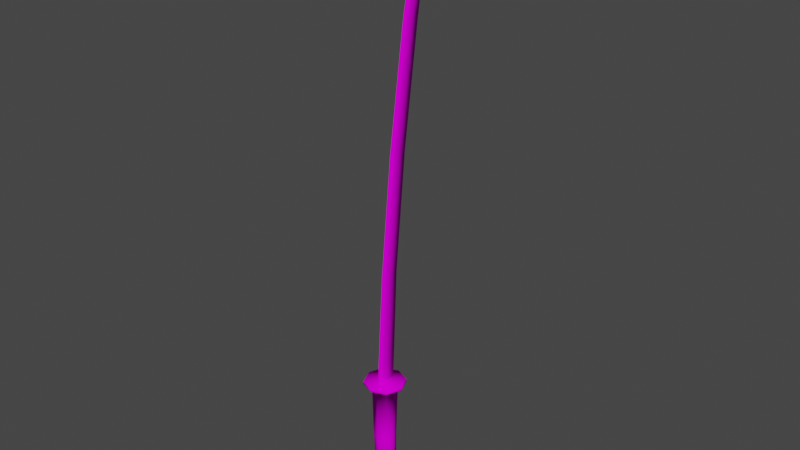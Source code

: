 # Source: sword.blend  (saved by Blender 2.90.8; exported with 4.5.12 LTS)
import bpy
from mathutils import Matrix  # noqa: F401  (used for matrix-valued properties, if any)

bpy.ops.wm.read_factory_settings(use_empty=True)
scene = bpy.context.scene
scene.name = 'Scene'

# ---- collections
col_collection = bpy.data.collections.new('Collection'); scene.collection.children.link(col_collection)

# ---- images (referenced by path relative to the original .blend; pixels are not part of the script)
import os
ASSET_DIR = os.environ.get("B2B_ASSET_DIR", "")  # directory of the original .blend (textures are referenced by path, not embedded)
HERE = os.path.dirname(os.path.abspath(__file__))  # packed textures are extracted next to this script under _unpacked/

def load_image(name, relpath, width, height, colorspace="sRGB"):
    """Load a texture the original file referenced (path relative to the .blend, or extracted next to this script)."""
    p = next((c for c in (os.path.join(HERE, relpath), os.path.join(ASSET_DIR, relpath)) if relpath and os.path.exists(c)), "")
    if p:
        img = bpy.data.images.load(p, check_existing=True)
        img.name = name
    else:  # same state as the original file: an image datablock whose file is absent (Cycles renders it pink)
        img = bpy.data.images.new(name, width, height)
        img.source = "FILE"
        img.filepath = "//" + (relpath or name)
    img.colorspace_settings.name = colorspace
    return img
img_sword_png = load_image('sword.png', 'sword.png', 1024, 1024, 'sRGB')

# ---- materials (node trees are filled in below, after node groups)
mat_sword = bpy.data.materials.new('sword')
mat_sword.use_transparent_shadow = False

# ---- material node trees
mat_sword.use_nodes = True; mat_sword.node_tree.nodes.clear()
_N = mat_sword.node_tree.nodes; _L = mat_sword.node_tree.links
n0 = _N.new('ShaderNodeBsdfPrincipled'); n0.name = 'Principled BSDF'; n0.location = (10, 300)
n0.distribution = 'GGX'
n0.subsurface_method = 'BURLEY'
n0.inputs[3].default_value = 1.45
n0.inputs[13].default_value = 0.0
n0.inputs[27].default_value = (0.0, 0.0, 0.0, 1.0)
n0.inputs[28].default_value = 1.0
n1 = _N.new('ShaderNodeOutputMaterial'); n1.name = 'Material Output'; n1.location = (300, 300)
n2 = _N.new('ShaderNodeTexImage'); n2.name = 'Image Texture'; n2.location = (-280, 280)
n2.image = img_sword_png
_L.new(n0.outputs[0], n1.inputs[0])
_L.new(n2.outputs[0], n0.inputs[0])
n1.is_active_output = True

# ---- world
world_world = bpy.data.worlds.new('World'); scene.world = world_world
world_world.use_nodes = True; world_world.node_tree.nodes.clear()
_N = world_world.node_tree.nodes; _L = world_world.node_tree.links
n0 = _N.new('ShaderNodeOutputWorld'); n0.name = 'World Output'; n0.location = (300, 300)
n1 = _N.new('ShaderNodeBackground'); n1.name = 'Background'; n1.location = (10, 300)
n1.inputs[0].default_value = (0.05088, 0.05088, 0.05088, 1.0)
_L.new(n1.outputs[0], n0.inputs[0])
n0.is_active_output = True
world_world.color = (0.05088, 0.05088, 0.05088)
world_world.use_sun_shadow = False
world_world.sun_shadow_jitter_overblur = 0.0

# ---- meshes
me_plane = bpy.data.meshes.new('Plane')
me_plane.from_pydata([(6.783e-09, 0.1383, 0.02), (-0.0978, 0.0978, 0.02), (-0.1383, 2.837e-10, 0.02), (-0.0978, -0.0978, 0.02), (1.887e-08, -0.1383, 0.02), (0.0978, -0.0978, 0.02), (0.1383, 7.979e-09, 0.02), (0.0978, 0.0978, 0.02), (4.164e-09, 0.08419, 0.0), (-0.05953, 0.05953, 0.0), (-0.08419, 2.837e-10, 0.0), (-0.05953, -0.05953, 0.0), (-3.293e-10, -0.08419, 0.0), (0.05953, -0.05953, 0.0), (0.08419, 1.234e-08, 0.0), (0.05953, 0.05953, 0.0), (-0.0978, 0.0978, 0.0), (6.783e-09, 0.1383, 0.0), (-0.1383, 2.837e-10, 0.0), (-0.0978, -0.0978, 0.0), (1.887e-08, -0.1383, 0.0), (0.0978, -0.0978, 0.0), (0.1383, 7.979e-09, 0.0), (0.0978, 0.0978, 0.0), (3.671e-09, 0.07036, -0.4), (-0.05209, 0.04879, -0.4), (-0.07367, -0.003304, -0.4), (-0.05209, -0.0554, -0.4), (-2.606e-10, -0.07697, -0.4), (0.05209, -0.0554, -0.4), (0.07367, -0.003304, -0.4), (0.05209, 0.04879, -0.4), (3.061e-09, 0.07401, -0.9533), (-0.04441, 0.05572, -0.9553), (-0.06281, 0.01156, -0.9601), (-0.04441, -0.03259, -0.9649), (-2.908e-10, -0.05088, -0.9668), (0.04441, -0.03259, -0.9649), (0.06281, 0.01156, -0.9601), (0.04441, 0.05572, -0.9553), (-1.723e-08, 0.01719, -0.9778), (0.01, 0.07, 0.0), (0.01, -0.04, 0.0), (0.01, 0.2979, 2.355), (0.01, 0.009603, 0.785), (0.01, 0.09132, 1.57), (0.01, 0.2071, 2.355), (-3.353e-08, 0.44, 3.14), (0.01, 0.1843, 1.57), (0.01, 0.1054, 0.785), (0.01, 0.3299, 2.964), (0.01, 0.4081, 2.964), (-3.353e-08, -0.0204, 0.785), (-3.353e-08, -0.07, 0.0), (-3.353e-08, 0.07, 0.0), (0.01, 0.3782, 3.052), (0.01, 0.424, 3.052), (-3.353e-08, 0.06132, 1.57), (-3.353e-08, 0.1771, 2.355), (-3.353e-08, 0.2999, 2.964), (-3.353e-08, 0.3482, 3.052), (-0.01, 0.2979, 2.355), (-0.01, 0.009603, 0.785), (-0.01, -0.04, 0.0), (-0.01, 0.07, 0.0), (-0.01, 0.09132, 1.57), (-0.01, 0.2071, 2.355), (-0.01, 0.1843, 1.57), (-0.01, 0.1054, 0.785), (-0.01, 0.3299, 2.964), (-0.01, 0.4081, 2.964), (-0.01, 0.3782, 3.052), (-0.01, 0.424, 3.052), (0.01, -0.03342, 0.1041), (0.01, 0.07469, 0.1041), (-3.353e-08, -0.06342, 0.1041), (-0.01, 0.07469, 0.1041), (-0.01, -0.03342, 0.1041)], [], [(7, 6, 22, 23), (5, 4, 20, 21), (3, 2, 18, 19), (1, 0, 17, 16), (0, 7, 23, 17), (6, 5, 21, 22), (4, 3, 19, 20), (2, 1, 16, 18), (9, 8, 24, 25), (8, 9, 16, 17), (9, 10, 18, 16), (10, 11, 19, 18), (11, 12, 20, 19), (12, 13, 21, 20), (13, 14, 22, 21), (14, 15, 23, 22), (15, 8, 17, 23), (31, 30, 38, 39), (8, 15, 31, 24), (14, 13, 29, 30), (12, 11, 27, 28), (10, 9, 25, 26), (15, 14, 30, 31), (13, 12, 28, 29), (11, 10, 26, 27), (34, 33, 40), (29, 28, 36, 37), (27, 26, 34, 35), (25, 24, 32, 33), (24, 31, 39, 32), (30, 29, 37, 38), (28, 27, 35, 36), (26, 25, 33, 34), (49, 44, 45, 48), (39, 38, 40), (37, 36, 40), (35, 34, 40), (33, 32, 40), (32, 39, 40), (38, 37, 40), (36, 35, 40), (74, 73, 44, 49), (59, 58, 66, 69), (48, 45, 46, 43), (1, 2, 3, 4, 5, 6, 7, 0), (43, 46, 50, 51), (56, 55, 47), (48, 67, 68, 49), (60, 59, 69, 71), (51, 50, 55, 56), (75, 53, 63, 77), (56, 72, 70, 51), (57, 52, 62, 65), (47, 55, 60), (45, 44, 52, 57), (50, 46, 58, 59), (43, 51, 70, 61), (55, 50, 59, 60), (73, 42, 53, 75), (46, 45, 57, 58), (47, 72, 56), (48, 43, 61, 67), (68, 67, 65, 62), (76, 68, 62, 77), (67, 61, 66, 65), (61, 70, 69, 66), (72, 47, 71), (70, 72, 71, 69), (47, 60, 71), (58, 57, 65, 66), (74, 76, 64, 54, 41), (49, 68, 76, 74), (64, 76, 77, 63), (44, 73, 75, 52), (52, 75, 77, 62), (41, 42, 73, 74)])
me_plane.polygons.foreach_set('use_smooth', [True] * 76)
_uv = me_plane.uv_layers.new(name='UVMap')
_uv.uv.foreach_set('vector', [0.4583, 0.7615, 0.4575, 0.7398, 0.4624, 0.7372, 0.4636, 0.7634, 0.4406, 0.7248, 0.4173, 0.7258, 0.4149, 0.7206, 0.4423, 0.7194, 0.401, 0.7413, 0.4019, 0.763, 0.3969, 0.7656, 0.3958, 0.7394, 0.4188, 0.778, 0.4421, 0.777, 0.4445, 0.7822, 0.417, 0.7834, 0.4421, 0.777, 0.4583, 0.7615, 0.4636, 0.7634, 0.4445, 0.7822, 0.4575, 0.7398, 0.4406, 0.7248, 0.4423, 0.7194, 0.4624, 0.7372, 0.4173, 0.7258, 0.401, 0.7413, 0.3958, 0.7394, 0.4149, 0.7206, 0.4019, 0.763, 0.4188, 0.778, 0.417, 0.7834, 0.3969, 0.7656, 0.4079, 1.944, 0.4833, 1.944, 0.4833, 0.7824, 0.4079, 0.7824, 0.4563, 0.8169, 0.4018, 0.8166, 0.417, 0.7834, 0.4445, 0.7822, 0.4018, 0.8166, 0.3627, 0.7785, 0.3969, 0.7656, 0.417, 0.7834, 0.3627, 0.7785, 0.3627, 0.7235, 0.3958, 0.7394, 0.3969, 0.7656, 0.3627, 0.7235, 0.403, 0.6859, 0.4149, 0.7206, 0.3958, 0.7394, 0.403, 0.6859, 0.4576, 0.6862, 0.4423, 0.7194, 0.4149, 0.7206, 0.4576, 0.6862, 0.4967, 0.7243, 0.4624, 0.7372, 0.4423, 0.7194, 0.4967, 0.7243, 0.4967, 0.7793, 0.4636, 0.7634, 0.4624, 0.7372, 0.4967, 0.7793, 0.4563, 0.8169, 0.4445, 0.7822, 0.4636, 0.7634, 0.4079, 0.7824, 0.254, 0.7824, 0.254, -0.844, 0.4079, -0.844, 0.4833, 1.944, 0.4079, 1.944, 0.4079, 0.7824, 0.4833, 0.7824, 0.254, 1.944, 0.08113, 1.944, 0.08113, 0.7824, 0.254, 0.7824, 0.01111, 1.944, 0.08113, 1.944, 0.08113, 0.7824, 0.01111, 0.7824, 0.254, 1.944, 0.4079, 1.944, 0.4079, 0.7824, 0.254, 0.7824, 0.4079, 1.944, 0.254, 1.944, 0.254, 0.7824, 0.4079, 0.7824, 0.08113, 1.944, 0.01111, 1.944, 0.01111, 0.7824, 0.08113, 0.7824, 0.08113, 1.944, 0.254, 1.944, 0.254, 0.7824, 0.08113, 0.7824, 0.254, -0.844, 0.4079, -0.844, 0.254, -0.8955, 0.08113, 0.7824, 0.01111, 0.7824, 0.01111, -0.844, 0.08113, -0.844, 0.08113, 0.7824, 0.254, 0.7824, 0.254, -0.844, 0.08113, -0.844, 0.4079, 0.7824, 0.4833, 0.7824, 0.4833, -0.844, 0.4079, -0.844, 0.4833, 0.7824, 0.4079, 0.7824, 0.4079, -0.844, 0.4833, -0.844, 0.254, 0.7824, 0.08113, 0.7824, 0.08113, -0.844, 0.254, -0.844, 0.01111, 0.7824, 0.08113, 0.7824, 0.08113, -0.844, 0.01111, -0.844, 0.254, 0.7824, 0.4079, 0.7824, 0.4079, -0.844, 0.254, -0.844, 0.9832, 0.1408, 0.6326, 0.1408, 0.6326, 3.343, 0.9832, 3.343, 0.4079, -0.844, 0.254, -0.844, 0.254, -0.8955, 0.08113, -0.844, 0.01111, -0.844, 0.254, -0.8955, 0.08113, -0.844, 0.254, -0.844, 0.254, -0.8955, 0.4079, -0.844, 0.4833, -0.844, 0.254, -0.8955, 0.4833, -0.844, 0.4079, -0.844, 0.254, -0.8955, 0.254, -0.844, 0.08113, -0.844, 0.254, -0.8955, 0.01111, -0.844, 0.08113, -0.844, 0.254, -0.8955, 0.9832, -2.637, 0.6326, -2.637, 0.6326, 0.1408, 0.9832, 0.1408, 0.5102, 9.029, 0.5102, 6.546, 0.6326, 6.546, 0.6326, 9.029, 0.9832, 3.343, 0.6326, 3.343, 0.6326, 6.546, 0.9832, 6.546, 0.4188, 0.778, 0.4019, 0.763, 0.401, 0.7413, 0.4173, 0.7258, 0.4406, 0.7248, 0.4575, 0.7398, 0.4583, 0.7615, 0.4421, 0.777, 0.9832, 6.546, 0.6326, 6.546, 0.6326, 9.029, 0.9832, 9.029, 0.9832, 9.389, 0.6326, 9.389, 0.9832, 9.749, 0.9832, 3.343, 0.9832, 3.343, 0.9832, 0.1408, 0.9832, 0.1408, 0.5102, 9.389, 0.5102, 9.029, 0.6326, 9.029, 0.6326, 9.389, 0.9832, 9.029, 0.6326, 9.029, 0.6326, 9.389, 0.9832, 9.389, 0.4721, 0.5326, 0.406, 0.5331, 0.406, 0.4288, 0.4721, 0.4284, 0.9832, 9.389, 0.9832, 9.389, 0.9832, 9.029, 0.9832, 9.029, 0.5102, 3.343, 0.5102, 0.1408, 0.6326, 0.1408, 0.6326, 3.343, 0.9832, 9.749, 0.6326, 9.389, 0.5102, 9.389, 0.6326, 3.343, 0.6326, 0.1408, 0.5102, 0.1408, 0.5102, 3.343, 0.6326, 9.029, 0.6326, 6.546, 0.5102, 6.546, 0.5102, 9.029, 0.9832, 6.546, 0.9832, 9.029, 0.9832, 9.029, 0.9832, 6.546, 0.6326, 9.389, 0.6326, 9.029, 0.5102, 9.029, 0.5102, 9.389, 0.4721, 0.6369, 0.406, 0.6373, 0.406, 0.5331, 0.4721, 0.5326, 0.6326, 6.546, 0.6326, 3.343, 0.5102, 3.343, 0.5102, 6.546, 0.9832, 9.749, 0.9832, 9.389, 0.9832, 9.389, 0.9832, 3.343, 0.9832, 6.546, 0.9832, 6.546, 0.9832, 3.343, 0.9832, 0.1408, 0.9832, 3.343, 0.6326, 3.343, 0.6326, 0.1408, 0.9832, -2.637, 0.9832, 0.1408, 0.6326, 0.1408, 0.6326, -2.637, 0.9832, 3.343, 0.9832, 6.546, 0.6326, 6.546, 0.6326, 3.343, 0.9832, 6.546, 0.9832, 9.029, 0.6326, 9.029, 0.6326, 6.546, 0.9832, 9.389, 0.9832, 9.749, 0.6326, 9.389, 0.9832, 9.029, 0.9832, 9.389, 0.6326, 9.389, 0.6326, 9.029, 0.9832, 9.749, 0.5102, 9.389, 0.6326, 9.389, 0.5102, 6.546, 0.5102, 3.343, 0.6326, 3.343, 0.6326, 6.546, 0.4721, 0.005855, 0.4721, 0.07191, 0.406, 0.06612, 0.406, 0.03309, 0.4088, 6.115e-05, 0.9832, 0.1408, 0.9832, 0.1408, 0.9832, -2.637, 0.9832, -2.637, 0.406, 0.06612, 0.4721, 0.07191, 0.4721, 0.4284, 0.406, 0.4288, 0.6326, 0.1408, 0.6326, -2.637, 0.5102, -2.637, 0.5102, 0.1408, 0.5102, 0.1408, 0.5102, -2.637, 0.6326, -2.637, 0.6326, 0.1408, 0.406, 0.9999, 0.406, 0.6373, 0.4721, 0.6369, 0.4721, 0.9933])
me_plane.materials.append(mat_sword)
me_plane.use_remesh_fix_poles = True
me_plane.use_remesh_preserve_attributes = False
me_plane.use_mirror_vertex_groups = False
me_plane.update()

# ---- objects
ob_plane = bpy.data.objects.new('Plane', me_plane)

# ---- transforms, parenting, visibility, modifiers, constraints
ob_plane.location = (0.0, 0.0, 0.0)
ob_plane.lineart.crease_threshold = 0.0

# ---- collection membership
col_collection.objects.link(ob_plane)

# ---- scene / render settings (as saved in the file)
scene.frame_start = 1; scene.frame_end = 250; scene.frame_set(4)
scene.render.engine = 'BLENDER_EEVEE_NEXT'
scene.cycles.use_denoising = False
scene.cycles.samples = 128
scene.cycles.sampling_pattern = 'TABULATED_SOBOL'
scene.cycles.use_adaptive_sampling = False
scene.cycles.use_light_tree = False
scene.view_settings.view_transform = 'Filmic'
bpy.context.view_layer.update()

# ---- added for rendering (the .blend has no active camera and no usable light): camera, sun
cam_auto = bpy.data.cameras.new('AutoCamera')
cam_auto.lens = 50.0
cam_auto.sensor_width = 36.0
cam_auto.clip_end = 1000.0
ob_auto_camera = bpy.data.objects.new('AutoCamera', cam_auto)
scene.collection.objects.link(ob_auto_camera)
ob_auto_camera.location = (3.85579, -4.4761, 4.16573)
ob_auto_camera.rotation_euler = (1.09748, -7.21219e-08, 0.694738)
scene.camera = ob_auto_camera
light_auto_sun = bpy.data.lights.new('AutoSun', 'SUN')
light_auto_sun.energy = 3.0
light_auto_sun.angle = 0.0523599
ob_auto_sun = bpy.data.objects.new('AutoSun', light_auto_sun)
scene.collection.objects.link(ob_auto_sun)
ob_auto_sun.rotation_euler = (0.872665, 0.174533, 0.523599)
bpy.context.view_layer.update()
